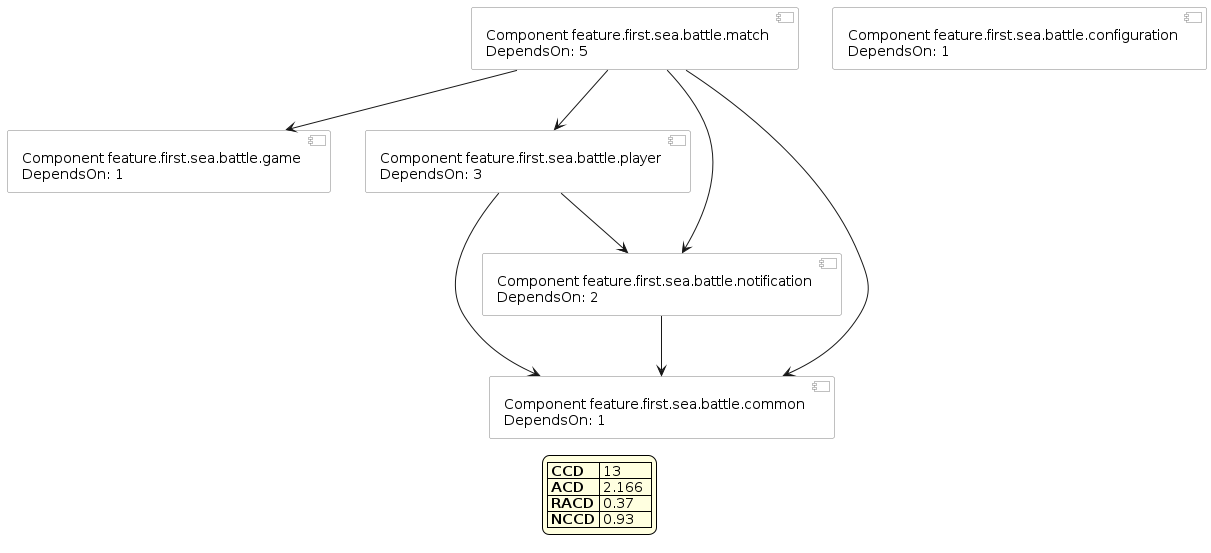

The diagram above was rendered by PlantUML. Its source (embedded in the PNG):
@startuml lakosMetricsFeatureFirstTest
skinparam componentStyle uml2
skinparam component {
  BorderColor #grey
  BackgroundColor #white
}
skinparam legend {
  BackgroundColor #lightyellow
}

[Component feature.first.sea.battle.game \nDependsOn: 1] as game
[Component feature.first.sea.battle.match \nDependsOn: 5] as match
[Component feature.first.sea.battle.player \nDependsOn: 3] as player
[Component feature.first.sea.battle.common \nDependsOn: 1] as common
[Component feature.first.sea.battle.configuration \nDependsOn: 1] as configuration
[Component feature.first.sea.battle.notification \nDependsOn: 2] as notification


notification --> common

match --> common
match --> player
match --> game
match --> notification

player --> common
player --> notification


legend
| <b>CCD</b>  | 13   |
| <b>ACD</b>  | 2.166  |
| <b>RACD</b> | 0.37  |
| <b>NCCD</b> | 0.93 |
endlegend

@enduml